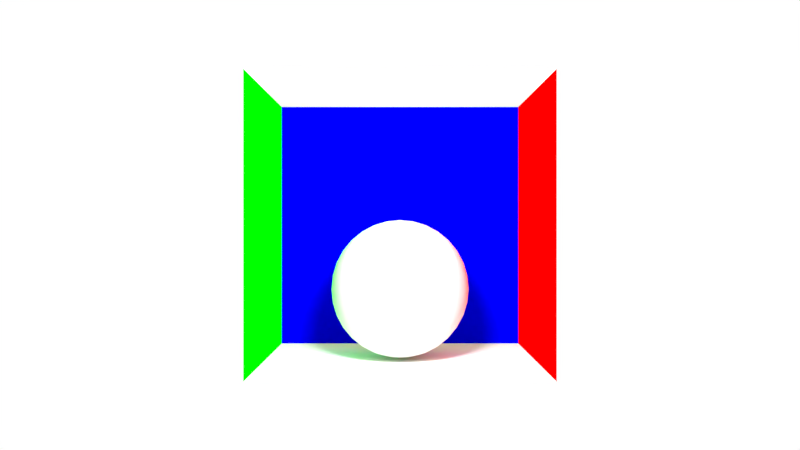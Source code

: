 # Source: sphere_box.blend  (saved by Blender 2.79.0; exported with 4.5.12 LTS)
import bpy
from mathutils import Matrix  # noqa: F401  (used for matrix-valued properties, if any)

bpy.ops.wm.read_factory_settings(use_empty=True)
scene = bpy.context.scene
scene.name = 'Scene'

# ---- collections
col_collection_1 = bpy.data.collections.new('Collection 1'); scene.collection.children.link(col_collection_1)

# ---- materials (node trees are filled in below, after node groups)
mat_white_001 = bpy.data.materials.new('White.001')
mat_white_001.alpha_threshold = 0.0
mat_white_001.use_transparent_shadow = False
mat_white_001.roughness = 0.5
mat_white = bpy.data.materials.new('White')
mat_white.alpha_threshold = 0.0
mat_white.use_transparent_shadow = False
mat_white.roughness = 0.5
mat_blue = bpy.data.materials.new('Blue')
mat_blue.alpha_threshold = 0.0
mat_blue.use_transparent_shadow = False
mat_blue.diffuse_color = (0.0, 0.0, 1.0, 1.0)
mat_blue.roughness = 0.5
mat_green = bpy.data.materials.new('Green')
mat_green.alpha_threshold = 0.0
mat_green.use_transparent_shadow = False
mat_green.diffuse_color = (0.0, 1.0, 0.0, 1.0)
mat_green.roughness = 0.5
mat_red = bpy.data.materials.new('Red')
mat_red.alpha_threshold = 0.0
mat_red.use_transparent_shadow = False
mat_red.diffuse_color = (1.0, 0.0, 0.0, 1.0)
mat_red.roughness = 0.5

# ---- material node trees

# ---- world
world_world = bpy.data.worlds.new('World'); scene.world = world_world
world_world.use_nodes = True; world_world.node_tree.nodes.clear()
_N = world_world.node_tree.nodes; _L = world_world.node_tree.links
n0 = _N.new('ShaderNodeOutputWorld'); n0.name = 'World Output'; n0.location = (300, 300)
n1 = _N.new('ShaderNodeBackground'); n1.name = 'Background'; n1.location = (10, 300)
n1.inputs[0].default_value = (1.0, 1.0, 1.0, 1.0)
_L.new(n1.outputs[0], n0.inputs[0])
n0.is_active_output = True
world_world.color = (0.05088, 0.05088, 0.05088)
world_world.use_sun_shadow = False
world_world.sun_shadow_jitter_overblur = 0.0
world_world.cycles.sampling_method = 'MANUAL'

# ---- cameras
cam_camera = bpy.data.cameras.new('Camera')
cam_camera.clip_end = 100.0
cam_camera.lens = 38.63
cam_camera.sensor_width = 32.0
cam_camera.sensor_height = 18.0
cam_camera.ortho_scale = 7.314
cam_camera.dof.focus_distance = 0.0
cam_camera.dof.aperture_fstop = 128.0

# ---- lights
light_point_001 = bpy.data.lights.new('Point.001', 'POINT')
light_point_001.transmission_factor = 0.0
light_point_001.energy = 100.0
light_point_001.shadow_buffer_clip_start = 0.5
light_point_001.shadow_soft_size = 0.1
light_point_001.shadow_maximum_resolution = 0.006
light_point_001.use_absolute_resolution = True

# ---- meshes
me_sphere = bpy.data.meshes.new('Sphere')
me_sphere.from_pydata([(6.301e-08, -6.757e-08, -0.5462), (-0.02911, 0.04704, 0.01543), (-0.0571, 0.09228, -0.0007023), (-0.0829, 0.134, -0.02691), (-0.1055, 0.1705, -0.06217), (-0.1241, 0.2005, -0.1051), (-0.1379, 0.2228, -0.1542), (-0.1463, 0.2365, -0.2074), (-0.1492, 0.2411, -0.2627), (-0.1463, 0.2365, -0.318), (-0.1379, 0.2228, -0.3712), (-0.1241, 0.2005, -0.4202), (-0.1055, 0.1705, -0.4632), (-0.0829, 0.134, -0.4985), (-0.0571, 0.09228, -0.5247), (-0.02911, 0.04704, -0.5408), (-0.01937, 0.05182, 0.01543), (-0.038, 0.1016, -0.0007023), (-0.05517, 0.1476, -0.02691), (-0.07022, 0.1878, -0.06217), (-0.08257, 0.2208, -0.1051), (-0.09175, 0.2454, -0.1542), (-0.0974, 0.2605, -0.2074), (-0.09931, 0.2656, -0.2627), (-0.0974, 0.2605, -0.318), (-0.09175, 0.2454, -0.3712), (-0.08257, 0.2208, -0.4202), (-0.07022, 0.1878, -0.4632), (-0.05517, 0.1476, -0.4985), (-0.038, 0.1016, -0.5247), (-0.01937, 0.05182, -0.5408), (-0.008892, 0.0546, 0.01543), (-0.01744, 0.1071, -0.0007023), (-0.02532, 0.1555, -0.02691), (-0.03223, 0.1979, -0.06217), (-0.0379, 0.2327, -0.1051), (-0.04211, 0.2586, -0.1542), (-0.04471, 0.2745, -0.2074), (-0.04558, 0.2799, -0.2627), (-0.04471, 0.2745, -0.318), (-0.04211, 0.2586, -0.3712), (-0.0379, 0.2327, -0.4202), (-0.03223, 0.1979, -0.4632), (-0.02532, 0.1555, -0.4985), (-0.01744, 0.1071, -0.5247), (-0.008892, 0.0546, -0.5408), (0.001931, 0.05529, 0.01543), (0.003787, 0.1084, -0.0007023), (0.005498, 0.1574, -0.02691), (0.006998, 0.2004, -0.06217), (0.008229, 0.2356, -0.1051), (0.009143, 0.2618, -0.1542), (0.009706, 0.2779, -0.2074), (0.009896, 0.2834, -0.2627), (0.009706, 0.2779, -0.318), (0.009143, 0.2618, -0.3712), (0.008229, 0.2356, -0.4202), (0.006998, 0.2004, -0.4632), (0.005498, 0.1574, -0.4985), (0.003787, 0.1084, -0.5247), (0.001931, 0.05529, -0.5408), (0.01268, 0.05385, 0.01543), (0.02487, 0.1056, -0.0007023), (0.03611, 0.1533, -0.02691), (0.04596, 0.1952, -0.06217), (0.05404, 0.2295, -0.1051), (0.06005, 0.255, -0.1542), (0.06374, 0.2707, -0.2074), (0.06499, 0.276, -0.2627), (0.06374, 0.2707, -0.318), (0.06005, 0.255, -0.3712), (0.05404, 0.2295, -0.4202), (0.04596, 0.1952, -0.4632), (0.03611, 0.1533, -0.4985), (0.02487, 0.1056, -0.5247), (0.01268, 0.05385, -0.5408), (0.02294, 0.05034, 0.01543), (0.045, 0.09874, -0.0007023), (0.06533, 0.1434, -0.02691), (0.08315, 0.1825, -0.06217), (0.09777, 0.2145, -0.1051), (0.1086, 0.2384, -0.1542), (0.1153, 0.2531, -0.2074), (0.1176, 0.258, -0.2627), (0.1153, 0.2531, -0.318), (0.1086, 0.2384, -0.3712), (0.09777, 0.2145, -0.4202), (0.08315, 0.1825, -0.4632), (0.06533, 0.1434, -0.4985), (0.045, 0.09874, -0.5247), (0.02294, 0.05034, -0.5408), (0.03232, 0.0449, 0.01543), (0.0634, 0.08807, -0.0007023), (0.09204, 0.1279, -0.02691), (0.1171, 0.1627, -0.06217), (0.1378, 0.1913, -0.1051), (0.1531, 0.2126, -0.1542), (0.1625, 0.2257, -0.2074), (0.1657, 0.2301, -0.2627), (0.1625, 0.2257, -0.318), (0.1531, 0.2126, -0.3712), (0.1378, 0.1913, -0.4202), (0.1171, 0.1627, -0.4632), (0.09204, 0.1279, -0.4985), (0.0634, 0.08807, -0.5247), (0.03232, 0.0449, -0.5408), (0.04046, 0.03773, 0.01543), (0.07936, 0.07401, -0.0007023), (0.1152, 0.1074, -0.02691), (0.1466, 0.1367, -0.06217), (0.1724, 0.1608, -0.1051), (0.1916, 0.1787, -0.1542), (0.2034, 0.1897, -0.2074), (0.2074, 0.1934, -0.2627), (0.2034, 0.1897, -0.318), (0.1916, 0.1787, -0.3712), (0.1724, 0.1608, -0.4202), (0.1466, 0.1367, -0.4632), (0.1152, 0.1074, -0.4985), (0.07936, 0.07401, -0.5247), (0.04046, 0.03773, -0.5408), (0.04704, 0.02911, 0.01543), (0.09228, 0.0571, -0.0007023), (0.134, 0.0829, -0.02691), (0.1705, 0.1055, -0.06217), (0.2005, 0.1241, -0.1051), (0.2228, 0.1379, -0.1542), (0.2365, 0.1463, -0.2074), (0.2411, 0.1492, -0.2627), (0.2365, 0.1463, -0.318), (0.2228, 0.1379, -0.3712), (0.2005, 0.1241, -0.4202), (0.1705, 0.1055, -0.4632), (0.134, 0.0829, -0.4985), (0.09228, 0.0571, -0.5247), (0.04704, 0.02911, -0.5408), (0.05182, 0.01937, 0.01543), (0.1016, 0.038, -0.0007023), (0.1476, 0.05517, -0.02691), (0.1878, 0.07022, -0.06217), (0.2208, 0.08257, -0.1051), (0.2454, 0.09175, -0.1542), (0.2605, 0.0974, -0.2074), (0.2656, 0.09931, -0.2627), (0.2605, 0.0974, -0.318), (0.2454, 0.09175, -0.3712), (0.2208, 0.08257, -0.4202), (0.1878, 0.07022, -0.4632), (0.1476, 0.05517, -0.4985), (0.1016, 0.038, -0.5247), (0.05182, 0.01937, -0.5408), (0.0546, 0.008892, 0.01543), (0.1071, 0.01744, -0.0007023), (0.1555, 0.02532, -0.02691), (0.1979, 0.03223, -0.06217), (0.2327, 0.0379, -0.1051), (0.2586, 0.04211, -0.1542), (0.2745, 0.04471, -0.2074), (0.2799, 0.04558, -0.2627), (0.2745, 0.04471, -0.318), (0.2586, 0.04211, -0.3712), (0.2327, 0.0379, -0.4202), (0.1979, 0.03223, -0.4632), (0.1555, 0.02532, -0.4985), (0.1071, 0.01744, -0.5247), (0.0546, 0.008892, -0.5408), (0.05529, -0.001931, 0.01543), (0.1084, -0.003787, -0.0007023), (0.1574, -0.005498, -0.02691), (0.2004, -0.006998, -0.06217), (0.2356, -0.008229, -0.1051), (0.2618, -0.009143, -0.1542), (0.2779, -0.009706, -0.2074), (0.2834, -0.009896, -0.2627), (0.2779, -0.009706, -0.318), (0.2618, -0.009143, -0.3712), (0.2356, -0.008229, -0.4202), (0.2004, -0.006998, -0.4632), (0.1574, -0.005498, -0.4985), (0.1084, -0.003787, -0.5247), (0.05529, -0.001931, -0.5408), (0.05385, -0.01268, 0.01543), (0.1056, -0.02487, -0.0007023), (0.1533, -0.03611, -0.02691), (0.1952, -0.04596, -0.06217), (0.2295, -0.05404, -0.1051), (0.255, -0.06005, -0.1542), (0.2707, -0.06374, -0.2074), (0.276, -0.06499, -0.2627), (0.2707, -0.06374, -0.318), (0.255, -0.06005, -0.3712), (0.2295, -0.05404, -0.4202), (0.1952, -0.04596, -0.4632), (0.1533, -0.03611, -0.4985), (0.1056, -0.02487, -0.5247), (0.05385, -0.01268, -0.5408), (0.05034, -0.02294, 0.01543), (0.09875, -0.045, -0.0007023), (0.1434, -0.06533, -0.02691), (0.1825, -0.08315, -0.06217), (0.2145, -0.09777, -0.1051), (0.2384, -0.1086, -0.1542), (0.2531, -0.1153, -0.2074), (0.258, -0.1176, -0.2627), (0.2531, -0.1153, -0.318), (0.2384, -0.1086, -0.3712), (0.2145, -0.09777, -0.4202), (0.1825, -0.08315, -0.4632), (0.1434, -0.06533, -0.4985), (0.09874, -0.045, -0.5247), (0.05034, -0.02294, -0.5408), (0.0449, -0.03232, 0.01543), (0.08807, -0.0634, -0.0007023), (0.1279, -0.09204, -0.02691), (0.1627, -0.1171, -0.06217), (0.1913, -0.1378, -0.1051), (0.2126, -0.1531, -0.1542), (0.2257, -0.1625, -0.2074), (0.2301, -0.1657, -0.2627), (0.2257, -0.1625, -0.318), (0.2126, -0.1531, -0.3712), (0.1913, -0.1378, -0.4202), (0.1627, -0.1171, -0.4632), (0.1279, -0.09204, -0.4985), (0.08807, -0.0634, -0.5247), (0.0449, -0.03232, -0.5408), (0.03773, -0.04046, 0.01543), (0.07401, -0.07936, -0.0007023), (0.1074, -0.1152, -0.02691), (0.1367, -0.1466, -0.06217), (0.1608, -0.1724, -0.1051), (0.1787, -0.1916, -0.1542), (0.1897, -0.2034, -0.2074), (0.1934, -0.2074, -0.2627), (0.1897, -0.2034, -0.318), (0.1787, -0.1916, -0.3712), (0.1608, -0.1724, -0.4202), (0.1367, -0.1466, -0.4632), (0.1074, -0.1152, -0.4985), (0.07401, -0.07936, -0.5247), (0.03773, -0.04046, -0.5408), (0.02911, -0.04704, 0.01543), (0.0571, -0.09228, -0.0007023), (0.0829, -0.134, -0.02691), (0.1055, -0.1705, -0.06217), (0.1241, -0.2005, -0.1051), (0.1379, -0.2228, -0.1542), (0.1463, -0.2365, -0.2074), (0.1492, -0.2411, -0.2627), (0.1463, -0.2365, -0.318), (0.1379, -0.2228, -0.3712), (0.1241, -0.2005, -0.4202), (0.1055, -0.1705, -0.4632), (0.0829, -0.134, -0.4985), (0.0571, -0.09228, -0.5247), (0.02911, -0.04704, -0.5408), (9.537e-08, -1.541e-07, 0.02088), (0.01937, -0.05182, 0.01543), (0.038, -0.1016, -0.0007023), (0.05517, -0.1476, -0.02691), (0.07022, -0.1878, -0.06217), (0.08257, -0.2208, -0.1051), (0.09175, -0.2454, -0.1542), (0.0974, -0.2605, -0.2074), (0.09931, -0.2656, -0.2627), (0.0974, -0.2605, -0.318), (0.09175, -0.2454, -0.3712), (0.08257, -0.2208, -0.4202), (0.07022, -0.1878, -0.4632), (0.05517, -0.1476, -0.4985), (0.038, -0.1016, -0.5247), (0.01937, -0.05182, -0.5408), (0.008892, -0.0546, 0.01543), (0.01744, -0.1071, -0.0007023), (0.02532, -0.1555, -0.02691), (0.03223, -0.1979, -0.06217), (0.0379, -0.2327, -0.1051), (0.04211, -0.2586, -0.1542), (0.04471, -0.2745, -0.2074), (0.04558, -0.2799, -0.2627), (0.04471, -0.2745, -0.318), (0.04211, -0.2586, -0.3712), (0.0379, -0.2327, -0.4202), (0.03223, -0.1979, -0.4632), (0.02532, -0.1555, -0.4985), (0.01744, -0.1071, -0.5247), (0.008892, -0.0546, -0.5408), (-0.001931, -0.05529, 0.01543), (-0.003787, -0.1084, -0.0007023), (-0.005498, -0.1574, -0.02691), (-0.006998, -0.2004, -0.06217), (-0.008228, -0.2356, -0.1051), (-0.009143, -0.2618, -0.1542), (-0.009706, -0.2779, -0.2074), (-0.009896, -0.2834, -0.2627), (-0.009706, -0.2779, -0.318), (-0.009143, -0.2618, -0.3712), (-0.008228, -0.2356, -0.4202), (-0.006998, -0.2004, -0.4632), (-0.005498, -0.1574, -0.4985), (-0.003787, -0.1084, -0.5247), (-0.001931, -0.05529, -0.5408), (-0.01268, -0.05385, 0.01543), (-0.02487, -0.1056, -0.0007023), (-0.03611, -0.1533, -0.02691), (-0.04596, -0.1952, -0.06217), (-0.05404, -0.2295, -0.1051), (-0.06005, -0.255, -0.1542), (-0.06374, -0.2707, -0.2074), (-0.06499, -0.276, -0.2627), (-0.06374, -0.2707, -0.318), (-0.06005, -0.255, -0.3712), (-0.05404, -0.2295, -0.4202), (-0.04596, -0.1952, -0.4632), (-0.03611, -0.1533, -0.4985), (-0.02487, -0.1056, -0.5247), (-0.01268, -0.05385, -0.5408), (-0.02294, -0.05034, 0.01543), (-0.045, -0.09874, -0.0007023), (-0.06533, -0.1434, -0.02691), (-0.08315, -0.1825, -0.06217), (-0.09777, -0.2145, -0.1051), (-0.1086, -0.2384, -0.1542), (-0.1153, -0.2531, -0.2074), (-0.1176, -0.258, -0.2627), (-0.1153, -0.2531, -0.318), (-0.1086, -0.2384, -0.3712), (-0.09777, -0.2145, -0.4202), (-0.08315, -0.1825, -0.4632), (-0.06533, -0.1434, -0.4985), (-0.045, -0.09874, -0.5247), (-0.02294, -0.05034, -0.5408), (-0.03232, -0.0449, 0.01543), (-0.0634, -0.08807, -0.0007023), (-0.09204, -0.1279, -0.02691), (-0.1171, -0.1627, -0.06217), (-0.1378, -0.1913, -0.1051), (-0.1531, -0.2126, -0.1542), (-0.1625, -0.2257, -0.2074), (-0.1657, -0.2301, -0.2627), (-0.1625, -0.2257, -0.318), (-0.1531, -0.2126, -0.3712), (-0.1378, -0.1913, -0.4202), (-0.1171, -0.1627, -0.4632), (-0.09204, -0.1279, -0.4985), (-0.0634, -0.08807, -0.5247), (-0.03232, -0.0449, -0.5408), (-0.04046, -0.03773, 0.01543), (-0.07936, -0.07401, -0.0007023), (-0.1152, -0.1074, -0.02691), (-0.1466, -0.1367, -0.06217), (-0.1724, -0.1608, -0.1051), (-0.1916, -0.1787, -0.1542), (-0.2034, -0.1897, -0.2074), (-0.2074, -0.1934, -0.2627), (-0.2034, -0.1897, -0.318), (-0.1916, -0.1787, -0.3712), (-0.1724, -0.1608, -0.4202), (-0.1466, -0.1367, -0.4632), (-0.1152, -0.1074, -0.4985), (-0.07936, -0.07401, -0.5247), (-0.04046, -0.03773, -0.5408), (-0.04704, -0.02911, 0.01543), (-0.09228, -0.0571, -0.0007023), (-0.134, -0.0829, -0.02691), (-0.1705, -0.1055, -0.06217), (-0.2005, -0.1241, -0.1051), (-0.2228, -0.1379, -0.1542), (-0.2365, -0.1463, -0.2074), (-0.2411, -0.1492, -0.2627), (-0.2365, -0.1463, -0.318), (-0.2228, -0.1379, -0.3712), (-0.2005, -0.1241, -0.4202), (-0.1705, -0.1055, -0.4632), (-0.134, -0.0829, -0.4985), (-0.09228, -0.0571, -0.5247), (-0.04704, -0.02911, -0.5408), (-0.05182, -0.01937, 0.01543), (-0.1016, -0.038, -0.0007023), (-0.1476, -0.05517, -0.02691), (-0.1878, -0.07022, -0.06217), (-0.2208, -0.08257, -0.1051), (-0.2454, -0.09175, -0.1542), (-0.2605, -0.0974, -0.2074), (-0.2656, -0.09931, -0.2627), (-0.2605, -0.0974, -0.318), (-0.2454, -0.09175, -0.3712), (-0.2208, -0.08257, -0.4202), (-0.1878, -0.07022, -0.4632), (-0.1476, -0.05517, -0.4985), (-0.1016, -0.038, -0.5247), (-0.05182, -0.01937, -0.5408), (-0.0546, -0.008892, 0.01543), (-0.1071, -0.01744, -0.0007023), (-0.1555, -0.02532, -0.02691), (-0.1979, -0.03223, -0.06217), (-0.2327, -0.0379, -0.1051), (-0.2586, -0.04211, -0.1542), (-0.2745, -0.04471, -0.2074), (-0.2799, -0.04558, -0.2627), (-0.2745, -0.04471, -0.318), (-0.2586, -0.04211, -0.3712), (-0.2327, -0.0379, -0.4202), (-0.1979, -0.03223, -0.4632), (-0.1555, -0.02532, -0.4985), (-0.1071, -0.01744, -0.5247), (-0.0546, -0.008892, -0.5408), (-0.05529, 0.001931, 0.01543), (-0.1084, 0.003787, -0.0007023), (-0.1574, 0.005498, -0.02691), (-0.2004, 0.006998, -0.06217), (-0.2356, 0.008228, -0.1051), (-0.2618, 0.009143, -0.1542), (-0.2779, 0.009706, -0.2074), (-0.2834, 0.009896, -0.2627), (-0.2779, 0.009706, -0.318), (-0.2618, 0.009143, -0.3712), (-0.2356, 0.008228, -0.4202), (-0.2004, 0.006998, -0.4632), (-0.1574, 0.005498, -0.4985), (-0.1084, 0.003787, -0.5247), (-0.05529, 0.001931, -0.5408), (-0.05385, 0.01268, 0.01543), (-0.1056, 0.02487, -0.0007023), (-0.1533, 0.03611, -0.02691), (-0.1952, 0.04596, -0.06217), (-0.2295, 0.05404, -0.1051), (-0.255, 0.06005, -0.1542), (-0.2707, 0.06374, -0.2074), (-0.276, 0.06499, -0.2627), (-0.2707, 0.06374, -0.318), (-0.255, 0.06005, -0.3712), (-0.2295, 0.05404, -0.4202), (-0.1952, 0.04596, -0.4632), (-0.1533, 0.03611, -0.4985), (-0.1056, 0.02487, -0.5247), (-0.05385, 0.01268, -0.5408), (-0.05034, 0.02294, 0.01543), (-0.09874, 0.045, -0.0007023), (-0.1434, 0.06533, -0.02691), (-0.1825, 0.08315, -0.06217), (-0.2145, 0.09777, -0.1051), (-0.2384, 0.1086, -0.1542), (-0.2531, 0.1153, -0.2074), (-0.258, 0.1176, -0.2627), (-0.2531, 0.1153, -0.318), (-0.2384, 0.1086, -0.3712), (-0.2145, 0.09777, -0.4202), (-0.1825, 0.08315, -0.4632), (-0.1434, 0.06533, -0.4985), (-0.09874, 0.045, -0.5247), (-0.05034, 0.02294, -0.5408), (-0.0449, 0.03232, 0.01543), (-0.08807, 0.0634, -0.0007023), (-0.1279, 0.09204, -0.02691), (-0.1627, 0.1171, -0.06217), (-0.1913, 0.1378, -0.1051), (-0.2126, 0.1531, -0.1542), (-0.2257, 0.1625, -0.2074), (-0.2301, 0.1657, -0.2627), (-0.2257, 0.1625, -0.318), (-0.2126, 0.1531, -0.3712), (-0.1913, 0.1378, -0.4202), (-0.1627, 0.1171, -0.4632), (-0.1279, 0.09204, -0.4985), (-0.08807, 0.0634, -0.5247), (-0.0449, 0.03232, -0.5408), (-0.03773, 0.04046, 0.01543), (-0.07401, 0.07936, -0.0007023), (-0.1074, 0.1152, -0.02691), (-0.1367, 0.1466, -0.06217), (-0.1608, 0.1724, -0.1051), (-0.1787, 0.1916, -0.1542), (-0.1897, 0.2034, -0.2074), (-0.1934, 0.2074, -0.2627), (-0.1897, 0.2034, -0.318), (-0.1787, 0.1916, -0.3712), (-0.1608, 0.1724, -0.4202), (-0.1367, 0.1466, -0.4632), (-0.1074, 0.1152, -0.4985), (-0.07401, 0.07936, -0.5247), (-0.03773, 0.04046, -0.5408)], [], [(476, 475, 9, 10), (469, 468, 2, 3), (477, 476, 10, 11), (470, 469, 3, 4), (478, 477, 11, 12), (471, 470, 4, 5), (479, 478, 12, 13), (472, 471, 5, 6), (480, 479, 13, 14), (473, 472, 6, 7), (481, 480, 14, 15), (474, 473, 7, 8), (467, 256, 1), (0, 481, 15), (475, 474, 8, 9), (468, 467, 1, 2), (0, 15, 30), (9, 8, 23, 24), (2, 1, 16, 17), (10, 9, 24, 25), (3, 2, 17, 18), (11, 10, 25, 26), (4, 3, 18, 19), (12, 11, 26, 27), (5, 4, 19, 20), (13, 12, 27, 28), (6, 5, 20, 21), (14, 13, 28, 29), (7, 6, 21, 22), (15, 14, 29, 30), (8, 7, 22, 23), (1, 256, 16), (28, 27, 42, 43), (21, 20, 35, 36), (29, 28, 43, 44), (22, 21, 36, 37), (30, 29, 44, 45), (23, 22, 37, 38), (16, 256, 31), (0, 30, 45), (24, 23, 38, 39), (17, 16, 31, 32), (25, 24, 39, 40), (18, 17, 32, 33), (26, 25, 40, 41), (19, 18, 33, 34), (27, 26, 41, 42), (20, 19, 34, 35), (32, 31, 46, 47), (40, 39, 54, 55), (33, 32, 47, 48), (41, 40, 55, 56), (34, 33, 48, 49), (42, 41, 56, 57), (35, 34, 49, 50), (43, 42, 57, 58), (36, 35, 50, 51), (44, 43, 58, 59), (37, 36, 51, 52), (45, 44, 59, 60), (38, 37, 52, 53), (31, 256, 46), (0, 45, 60), (39, 38, 53, 54), (51, 50, 65, 66), (59, 58, 73, 74), (52, 51, 66, 67), (60, 59, 74, 75), (53, 52, 67, 68), (46, 256, 61), (0, 60, 75), (54, 53, 68, 69), (47, 46, 61, 62), (55, 54, 69, 70), (48, 47, 62, 63), (56, 55, 70, 71), (49, 48, 63, 64), (57, 56, 71, 72), (50, 49, 64, 65), (58, 57, 72, 73), (70, 69, 84, 85), (63, 62, 77, 78), (71, 70, 85, 86), (64, 63, 78, 79), (72, 71, 86, 87), (65, 64, 79, 80), (73, 72, 87, 88), (66, 65, 80, 81), (74, 73, 88, 89), (67, 66, 81, 82), (75, 74, 89, 90), (68, 67, 82, 83), (61, 256, 76), (0, 75, 90), (69, 68, 83, 84), (62, 61, 76, 77), (89, 88, 103, 104), (82, 81, 96, 97), (90, 89, 104, 105), (83, 82, 97, 98), (76, 256, 91), (0, 90, 105), (84, 83, 98, 99), (77, 76, 91, 92), (85, 84, 99, 100), (78, 77, 92, 93), (86, 85, 100, 101), (79, 78, 93, 94), (87, 86, 101, 102), (80, 79, 94, 95), (88, 87, 102, 103), (81, 80, 95, 96), (93, 92, 107, 108), (101, 100, 115, 116), (94, 93, 108, 109), (102, 101, 116, 117), (95, 94, 109, 110), (103, 102, 117, 118), (96, 95, 110, 111), (104, 103, 118, 119), (97, 96, 111, 112), (105, 104, 119, 120), (98, 97, 112, 113), (91, 256, 106), (0, 105, 120), (99, 98, 113, 114), (92, 91, 106, 107), (100, 99, 114, 115), (112, 111, 126, 127), (120, 119, 134, 135), (113, 112, 127, 128), (106, 256, 121), (0, 120, 135), (114, 113, 128, 129), (107, 106, 121, 122), (115, 114, 129, 130), (108, 107, 122, 123), (116, 115, 130, 131), (109, 108, 123, 124), (117, 116, 131, 132), (110, 109, 124, 125), (118, 117, 132, 133), (111, 110, 125, 126), (119, 118, 133, 134), (131, 130, 145, 146), (124, 123, 138, 139), (132, 131, 146, 147), (125, 124, 139, 140), (133, 132, 147, 148), (126, 125, 140, 141), (134, 133, 148, 149), (127, 126, 141, 142), (135, 134, 149, 150), (128, 127, 142, 143), (121, 256, 136), (0, 135, 150), (129, 128, 143, 144), (122, 121, 136, 137), (130, 129, 144, 145), (123, 122, 137, 138), (150, 149, 164, 165), (143, 142, 157, 158), (136, 256, 151), (0, 150, 165), (144, 143, 158, 159), (137, 136, 151, 152), (145, 144, 159, 160), (138, 137, 152, 153), (146, 145, 160, 161), (139, 138, 153, 154), (147, 146, 161, 162), (140, 139, 154, 155), (148, 147, 162, 163), (141, 140, 155, 156), (149, 148, 163, 164), (142, 141, 156, 157), (162, 161, 176, 177), (155, 154, 169, 170), (163, 162, 177, 178), (156, 155, 170, 171), (164, 163, 178, 179), (157, 156, 171, 172), (165, 164, 179, 180), (158, 157, 172, 173), (151, 256, 166), (0, 165, 180), (159, 158, 173, 174), (152, 151, 166, 167), (160, 159, 174, 175), (153, 152, 167, 168), (161, 160, 175, 176), (154, 153, 168, 169), (166, 256, 181), (0, 180, 195), (174, 173, 188, 189), (167, 166, 181, 182), (175, 174, 189, 190), (168, 167, 182, 183), (176, 175, 190, 191), (169, 168, 183, 184), (177, 176, 191, 192), (170, 169, 184, 185), (178, 177, 192, 193), (171, 170, 185, 186), (179, 178, 193, 194), (172, 171, 186, 187), (180, 179, 194, 195), (173, 172, 187, 188), (185, 184, 199, 200), (193, 192, 207, 208), (186, 185, 200, 201), (194, 193, 208, 209), (187, 186, 201, 202), (195, 194, 209, 210), (188, 187, 202, 203), (181, 256, 196), (0, 195, 210), (189, 188, 203, 204), (182, 181, 196, 197), (190, 189, 204, 205), (183, 182, 197, 198), (191, 190, 205, 206), (184, 183, 198, 199), (192, 191, 206, 207), (204, 203, 218, 219), (197, 196, 211, 212), (205, 204, 219, 220), (198, 197, 212, 213), (206, 205, 220, 221), (199, 198, 213, 214), (207, 206, 221, 222), (200, 199, 214, 215), (208, 207, 222, 223), (201, 200, 215, 216), (209, 208, 223, 224), (202, 201, 216, 217), (210, 209, 224, 225), (203, 202, 217, 218), (196, 256, 211), (0, 210, 225), (223, 222, 237, 238), (216, 215, 230, 231), (224, 223, 238, 239), (217, 216, 231, 232), (225, 224, 239, 240), (218, 217, 232, 233), (211, 256, 226), (0, 225, 240), (219, 218, 233, 234), (212, 211, 226, 227), (220, 219, 234, 235), (213, 212, 227, 228), (221, 220, 235, 236), (214, 213, 228, 229), (222, 221, 236, 237), (215, 214, 229, 230), (227, 226, 241, 242), (235, 234, 249, 250), (228, 227, 242, 243), (236, 235, 250, 251), (229, 228, 243, 244), (237, 236, 251, 252), (230, 229, 244, 245), (238, 237, 252, 253), (231, 230, 245, 246), (239, 238, 253, 254), (232, 231, 246, 247), (240, 239, 254, 255), (233, 232, 247, 248), (226, 256, 241), (0, 240, 255), (234, 233, 248, 249), (246, 245, 261, 262), (254, 253, 269, 270), (247, 246, 262, 263), (255, 254, 270, 271), (248, 247, 263, 264), (241, 256, 257), (0, 255, 271), (249, 248, 264, 265), (242, 241, 257, 258), (250, 249, 265, 266), (243, 242, 258, 259), (251, 250, 266, 267), (244, 243, 259, 260), (252, 251, 267, 268), (245, 244, 260, 261), (253, 252, 268, 269), (266, 265, 280, 281), (259, 258, 273, 274), (267, 266, 281, 282), (260, 259, 274, 275), (268, 267, 282, 283), (261, 260, 275, 276), (269, 268, 283, 284), (262, 261, 276, 277), (270, 269, 284, 285), (263, 262, 277, 278), (271, 270, 285, 286), (264, 263, 278, 279), (257, 256, 272), (0, 271, 286), (265, 264, 279, 280), (258, 257, 272, 273), (285, 284, 299, 300), (278, 277, 292, 293), (286, 285, 300, 301), (279, 278, 293, 294), (272, 256, 287), (0, 286, 301), (280, 279, 294, 295), (273, 272, 287, 288), (281, 280, 295, 296), (274, 273, 288, 289), (282, 281, 296, 297), (275, 274, 289, 290), (283, 282, 297, 298), (276, 275, 290, 291), (284, 283, 298, 299), (277, 276, 291, 292), (297, 296, 311, 312), (290, 289, 304, 305), (298, 297, 312, 313), (291, 290, 305, 306), (299, 298, 313, 314), (292, 291, 306, 307), (300, 299, 314, 315), (293, 292, 307, 308), (301, 300, 315, 316), (294, 293, 308, 309), (287, 256, 302), (0, 301, 316), (295, 294, 309, 310), (288, 287, 302, 303), (296, 295, 310, 311), (289, 288, 303, 304), (316, 315, 330, 331), (309, 308, 323, 324), (302, 256, 317), (0, 316, 331), (310, 309, 324, 325), (303, 302, 317, 318), (311, 310, 325, 326), (304, 303, 318, 319), (312, 311, 326, 327), (305, 304, 319, 320), (313, 312, 327, 328), (306, 305, 320, 321), (314, 313, 328, 329), (307, 306, 321, 322), (315, 314, 329, 330), (308, 307, 322, 323), (320, 319, 334, 335), (328, 327, 342, 343), (321, 320, 335, 336), (329, 328, 343, 344), (322, 321, 336, 337), (330, 329, 344, 345), (323, 322, 337, 338), (331, 330, 345, 346), (324, 323, 338, 339), (317, 256, 332), (0, 331, 346), (325, 324, 339, 340), (318, 317, 332, 333), (326, 325, 340, 341), (319, 318, 333, 334), (327, 326, 341, 342), (339, 338, 353, 354), (332, 256, 347), (0, 346, 361), (340, 339, 354, 355), (333, 332, 347, 348), (341, 340, 355, 356), (334, 333, 348, 349), (342, 341, 356, 357), (335, 334, 349, 350), (343, 342, 357, 358), (336, 335, 350, 351), (344, 343, 358, 359), (337, 336, 351, 352), (345, 344, 359, 360), (338, 337, 352, 353), (346, 345, 360, 361), (358, 357, 372, 373), (351, 350, 365, 366), (359, 358, 373, 374), (352, 351, 366, 367), (360, 359, 374, 375), (353, 352, 367, 368), (361, 360, 375, 376), (354, 353, 368, 369), (347, 256, 362), (0, 361, 376), (355, 354, 369, 370), (348, 347, 362, 363), (356, 355, 370, 371), (349, 348, 363, 364), (357, 356, 371, 372), (350, 349, 364, 365), (362, 256, 377), (0, 376, 391), (370, 369, 384, 385), (363, 362, 377, 378), (371, 370, 385, 386), (364, 363, 378, 379), (372, 371, 386, 387), (365, 364, 379, 380), (373, 372, 387, 388), (366, 365, 380, 381), (374, 373, 388, 389), (367, 366, 381, 382), (375, 374, 389, 390), (368, 367, 382, 383), (376, 375, 390, 391), (369, 368, 383, 384), (381, 380, 395, 396), (389, 388, 403, 404), (382, 381, 396, 397), (390, 389, 404, 405), (383, 382, 397, 398), (391, 390, 405, 406), (384, 383, 398, 399), (377, 256, 392), (0, 391, 406), (385, 384, 399, 400), (378, 377, 392, 393), (386, 385, 400, 401), (379, 378, 393, 394), (387, 386, 401, 402), (380, 379, 394, 395), (388, 387, 402, 403), (400, 399, 414, 415), (393, 392, 407, 408), (401, 400, 415, 416), (394, 393, 408, 409), (402, 401, 416, 417), (395, 394, 409, 410), (403, 402, 417, 418), (396, 395, 410, 411), (404, 403, 418, 419), (397, 396, 411, 412), (405, 404, 419, 420), (398, 397, 412, 413), (406, 405, 420, 421), (399, 398, 413, 414), (392, 256, 407), (0, 406, 421), (419, 418, 433, 434), (412, 411, 426, 427), (420, 419, 434, 435), (413, 412, 427, 428), (421, 420, 435, 436), (414, 413, 428, 429), (407, 256, 422), (0, 421, 436), (415, 414, 429, 430), (408, 407, 422, 423), (416, 415, 430, 431), (409, 408, 423, 424), (417, 416, 431, 432), (410, 409, 424, 425), (418, 417, 432, 433), (411, 410, 425, 426), (431, 430, 445, 446), (424, 423, 438, 439), (432, 431, 446, 447), (425, 424, 439, 440), (433, 432, 447, 448), (426, 425, 440, 441), (434, 433, 448, 449), (427, 426, 441, 442), (435, 434, 449, 450), (428, 427, 442, 443), (436, 435, 450, 451), (429, 428, 443, 444), (422, 256, 437), (0, 436, 451), (430, 429, 444, 445), (423, 422, 437, 438), (450, 449, 464, 465), (443, 442, 457, 458), (451, 450, 465, 466), (444, 443, 458, 459), (437, 256, 452), (0, 451, 466), (445, 444, 459, 460), (438, 437, 452, 453), (446, 445, 460, 461), (439, 438, 453, 454), (447, 446, 461, 462), (440, 439, 454, 455), (448, 447, 462, 463), (441, 440, 455, 456), (449, 448, 463, 464), (442, 441, 456, 457), (454, 453, 468, 469), (462, 461, 476, 477), (455, 454, 469, 470), (463, 462, 477, 478), (456, 455, 470, 471), (464, 463, 478, 479), (457, 456, 471, 472), (465, 464, 479, 480), (458, 457, 472, 473), (466, 465, 480, 481), (459, 458, 473, 474), (452, 256, 467), (0, 466, 481), (460, 459, 474, 475), (453, 452, 467, 468), (461, 460, 475, 476)])
me_sphere.polygons.foreach_set('use_smooth', [True] * 512)
me_sphere.materials.append(mat_white_001)
me_sphere.use_remesh_preserve_volume = False
me_sphere.use_remesh_preserve_attributes = False
me_sphere.use_mirror_vertex_groups = False
me_sphere.update()
me_cube_003 = bpy.data.meshes.new('Cube.003')
me_cube_003.from_pydata([(-0.5582, -0.5582, -0.5582), (-0.5582, -0.5582, 0.5582), (-0.5582, 0.5582, -0.5582), (-0.5582, 0.5582, 0.5582), (0.5582, -0.5582, -0.5582), (0.5582, -0.5582, 0.5582), (0.5582, 0.5582, -0.5582), (0.5582, 0.5582, 0.5582)], [], [(0, 2, 3, 1), (2, 6, 7, 3), (6, 4, 5, 7), (2, 0, 4, 6), (7, 5, 1, 3)])
me_cube_003.polygons.foreach_set('use_smooth', [True] * 5)
me_cube_003.polygons.foreach_set('material_index', [2, 1, 3, 0, 0])
me_cube_003.materials.append(mat_white)
me_cube_003.materials.append(mat_blue)
me_cube_003.materials.append(mat_green)
me_cube_003.materials.append(mat_red)
me_cube_003.use_remesh_preserve_volume = False
me_cube_003.use_remesh_preserve_attributes = False
me_cube_003.use_mirror_vertex_groups = False
me_cube_003.update()

# ---- objects
ob_point_002 = bpy.data.objects.new('Point.002', light_point_001)
ob_sphere = bpy.data.objects.new('Sphere', me_sphere)
ob_cube = bpy.data.objects.new('Cube', me_cube_003)
ob_camera = bpy.data.objects.new('Camera', cam_camera)

# ---- transforms, parenting, visibility, modifiers, constraints
ob_point_002.location = (0.0, -1.128, 0.2046)
ob_point_002.lineart.crease_threshold = 0.0
ob_sphere.location = (0.0, 0.0, 0.0)
ob_sphere.lineart.crease_threshold = 0.0
ob_cube.location = (0.0, 0.0, 0.0)
ob_cube.lineart.crease_threshold = 0.0
ob_camera.location = (0.0, -4.0, 0.0)
ob_camera.rotation_euler = (1.571, 0.0, 0.0)
ob_camera.lock_rotations_4d = False
ob_camera.empty_display_type = 'ARROWS'
ob_camera.color = (0.0, 0.0, 0.0, 0.0)
ob_camera.display_type = 'WIRE'
ob_camera.lineart.crease_threshold = 0.0

# ---- collection membership
col_collection_1.objects.link(ob_point_002)
col_collection_1.objects.link(ob_sphere)
col_collection_1.objects.link(ob_cube)
col_collection_1.objects.link(ob_camera)

# ---- scene / render settings (as saved in the file)
scene.camera = ob_camera
scene.frame_start = 1; scene.frame_end = 250; scene.frame_set(1)
scene.render.engine = 'BLENDER_EEVEE_NEXT'
scene.render.dither_intensity = 0.0
scene.cycles.use_denoising = False
scene.cycles.samples = 64
scene.cycles.sampling_pattern = 'TABULATED_SOBOL'
scene.cycles.use_adaptive_sampling = False
scene.cycles.use_light_tree = False
scene.cycles.blur_glossy = 0.0
scene.cycles.sample_clamp_indirect = 0.0
scene.view_settings.view_transform = 'Standard'
bpy.context.view_layer.update()
